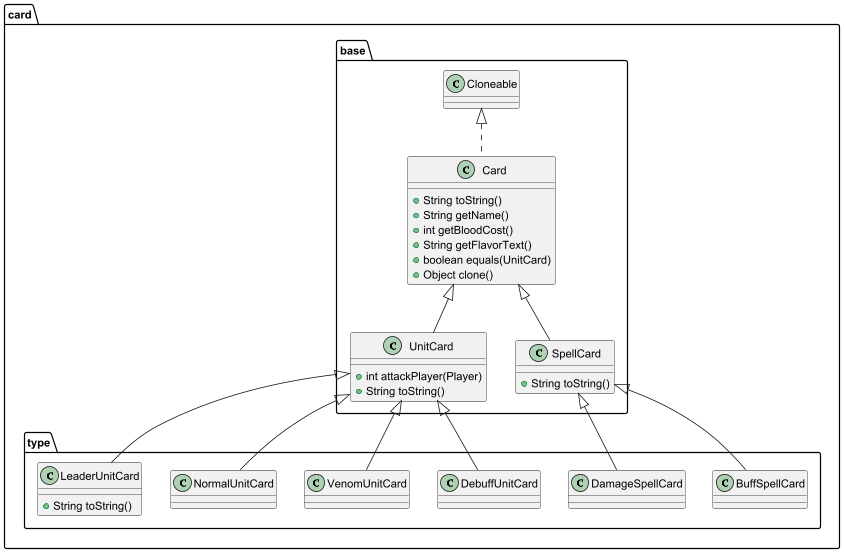

The diagram above was rendered by PlantUML. Its source (embedded in the PNG):
@startuml
class card.type.BuffSpellCard {
}
class card.type.VenomUnitCard {
}
class card.base.SpellCard {
+ String toString()
}

class card.type.DamageSpellCard {
}
class card.type.LeaderUnitCard {
+ String toString()
}

class card.type.DebuffUnitCard {
}
class card.base.Card {
+ String toString()
+ String getName()
+ int getBloodCost()
+ String getFlavorText()
+ boolean equals(UnitCard)
+ Object clone()
}

class card.type.NormalUnitCard {
}
class card.base.UnitCard {
+ int attackPlayer(Player)
+ String toString()
}



card.base.SpellCard <|-- card.type.BuffSpellCard
card.base.UnitCard <|-- card.type.VenomUnitCard
card.base.Card <|-- card.base.SpellCard
card.base.SpellCard <|-- card.type.DamageSpellCard
card.base.UnitCard <|-- card.type.LeaderUnitCard
card.base.UnitCard <|-- card.type.DebuffUnitCard
card.base.Cloneable <|.. card.base.Card
card.base.UnitCard <|-- card.type.NormalUnitCard
card.base.Card <|-- card.base.UnitCard
@enduml